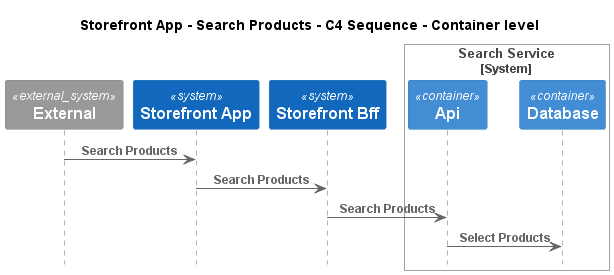

The diagram above was rendered by PlantUML. Its source (embedded in the PNG):
@startuml
!pragma layout smetana
!include ..\..\..\..\..\.c4s\C4_Sequence.puml

title Storefront App - Search Products - C4 Sequence - Container level

System_Ext(C4InterFlow.SoftwareSystems.ExternalSystem, "External", "")
System(ECommercePlatform.SoftwareSystems.StorefrontApp, "Storefront App", "")
System(ECommercePlatform.SoftwareSystems.StorefrontBff, "Storefront Bff", "")

System_Boundary(ECommercePlatform.SoftwareSystems.SearchService, "Search Service")
    Container(ECommercePlatform.SoftwareSystems.SearchService.Containers.Api, "Api", "", "")
    Container(ECommercePlatform.SoftwareSystems.SearchService.Containers.Database, "Database", "", "")
Boundary_End()

Rel(C4InterFlow.SoftwareSystems.ExternalSystem, ECommercePlatform.SoftwareSystems.StorefrontApp, "Search Products")
Rel(ECommercePlatform.SoftwareSystems.StorefrontApp, ECommercePlatform.SoftwareSystems.StorefrontBff, "Search Products")
Rel(ECommercePlatform.SoftwareSystems.StorefrontBff, ECommercePlatform.SoftwareSystems.SearchService.Containers.Api, "Search Products")
Rel(ECommercePlatform.SoftwareSystems.SearchService.Containers.Api, ECommercePlatform.SoftwareSystems.SearchService.Containers.Database, "Select Products")


@enduml